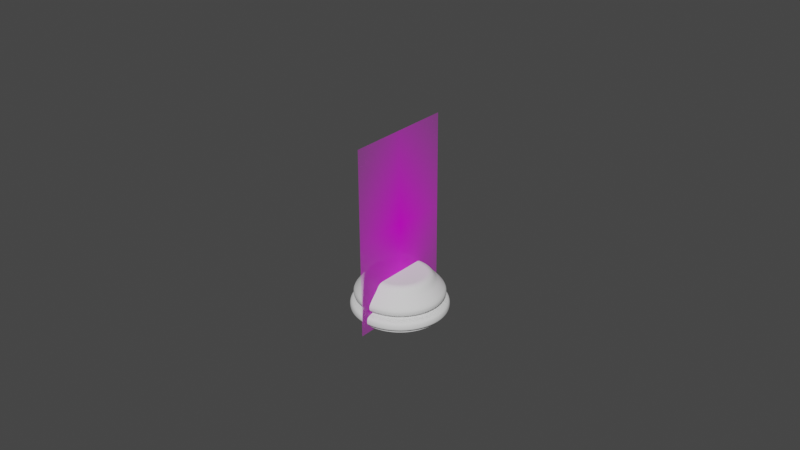 # Source: knight_2.blend  (saved by Blender 3.0.42; exported with 4.5.12 LTS)
import bpy
from mathutils import Matrix  # noqa: F401  (used for matrix-valued properties, if any)

bpy.ops.wm.read_factory_settings(use_empty=True)
scene = bpy.context.scene
scene.name = 'Scene'

# ---- collections
col_collection = bpy.data.collections.new('Collection'); scene.collection.children.link(col_collection)

# ---- images (referenced by path relative to the original .blend; pixels are not part of the script)
import os
ASSET_DIR = os.environ.get("B2B_ASSET_DIR", "")  # directory of the original .blend (textures are referenced by path, not embedded)
HERE = os.path.dirname(os.path.abspath(__file__))  # packed textures are extracted next to this script under _unpacked/

def load_image(name, relpath, width, height, colorspace="sRGB"):
    """Load a texture the original file referenced (path relative to the .blend, or extracted next to this script)."""
    p = next((c for c in (os.path.join(HERE, relpath), os.path.join(ASSET_DIR, relpath)) if relpath and os.path.exists(c)), "")
    if p:
        img = bpy.data.images.load(p, check_existing=True)
        img.name = name
    else:  # same state as the original file: an image datablock whose file is absent (Cycles renders it pink)
        img = bpy.data.images.new(name, width, height)
        img.source = "FILE"
        img.filepath = "//" + (relpath or name)
    img.colorspace_settings.name = colorspace
    return img
img_pawn_png = load_image('pawn.png', 'pawn.png', 1024, 1024, 'sRGB')
img_knight_png = load_image('knight.png', 'knight.png', 1024, 1024, 'sRGB')

# ---- materials (node trees are filled in below, after node groups)
mat_pawn = bpy.data.materials.new('pawn')
mat_pawn.surface_render_method = 'BLENDED'
mat_pawn.blend_method = 'BLEND'
mat_pawn.use_transparent_shadow = False
mat_knight = bpy.data.materials.new('knight')
mat_knight.surface_render_method = 'BLENDED'
mat_knight.blend_method = 'BLEND'
mat_knight.use_transparent_shadow = False

# ---- material node trees
mat_pawn.use_nodes = True; mat_pawn.node_tree.nodes.clear()
_N = mat_pawn.node_tree.nodes; _L = mat_pawn.node_tree.links
n0 = _N.new('ShaderNodeOutputMaterial'); n0.name = 'Material Output'; n0.location = (300, 300)
n1 = _N.new('ShaderNodeTexImage'); n1.name = 'Image Texture'; n1.location = (-200, 300)
n1.image = img_pawn_png
n1.extension = 'CLIP'
n2 = _N.new('ShaderNodeBsdfPrincipled'); n2.name = 'Principled BSDF'; n2.location = (0, 300)
n2.distribution = 'GGX'
n2.subsurface_method = 'RANDOM_WALK_SKIN'
n2.inputs[3].default_value = 1.45
n2.inputs[27].default_value = (0.0, 0.0, 0.0, 1.0)
n2.inputs[28].default_value = 1.0
_L.new(n1.outputs[0], n2.inputs[0])
_L.new(n1.outputs[1], n2.inputs[4])
_L.new(n2.outputs[0], n0.inputs[0])
n0.is_active_output = True
mat_knight.use_nodes = True; mat_knight.node_tree.nodes.clear()
_N = mat_knight.node_tree.nodes; _L = mat_knight.node_tree.links
n0 = _N.new('ShaderNodeOutputMaterial'); n0.name = 'Material Output'; n0.location = (300, 300)
n1 = _N.new('ShaderNodeTexImage'); n1.name = 'Image Texture'; n1.location = (-200, 300)
n1.image = img_knight_png
n1.extension = 'CLIP'
n2 = _N.new('ShaderNodeBsdfPrincipled'); n2.name = 'Principled BSDF'; n2.location = (0, 300)
n2.distribution = 'GGX'
n2.subsurface_method = 'RANDOM_WALK_SKIN'
n2.inputs[3].default_value = 1.45
n2.inputs[27].default_value = (0.0, 0.0, 0.0, 1.0)
n2.inputs[28].default_value = 1.0
_L.new(n1.outputs[0], n2.inputs[0])
_L.new(n1.outputs[1], n2.inputs[4])
_L.new(n2.outputs[0], n0.inputs[0])
n0.is_active_output = True

# ---- world
world_world = bpy.data.worlds.new('World'); scene.world = world_world
world_world.use_nodes = True; world_world.node_tree.nodes.clear()
_N = world_world.node_tree.nodes; _L = world_world.node_tree.links
n0 = _N.new('ShaderNodeOutputWorld'); n0.name = 'World Output'; n0.location = (300, 300)
n1 = _N.new('ShaderNodeBackground'); n1.name = 'Background'; n1.location = (10, 300)
n1.inputs[0].default_value = (0.05088, 0.05088, 0.05088, 1.0)
_L.new(n1.outputs[0], n0.inputs[0])
n0.is_active_output = True
world_world.color = (0.05088, 0.05088, 0.05088)
world_world.use_sun_shadow = False
world_world.sun_shadow_jitter_overblur = 0.0

# ---- meshes
me_pawn = bpy.data.meshes.new('pawn')
me_pawn.from_pydata([(-0.3, -0.5, 0.0), (0.3, -0.5, 0.0), (-0.3, 0.5, 0.0), (0.3, 0.5, 0.0)], [], [(0, 1, 3, 2)])
me_pawn.polygons.foreach_set('use_smooth', [True] * 1)
_uv = me_pawn.uv_layers.new(name='UVMap')
_uv.uv.foreach_set('vector', [0.0, 0.0, 1.0, 0.0, 1.0, 1.0, 0.0, 1.0])
me_pawn.materials.append(mat_pawn)
me_pawn.use_remesh_fix_poles = True
me_pawn.use_remesh_preserve_attributes = False
me_pawn.update()
me_base = bpy.data.meshes.new('Base')
me_base.from_pydata([(-0.3076, 0.1835, 0.000787), (-0.1786, 0.1301, 0.000787), (-0.4365, -0.1278, 0.000787), (-0.4899, 0.001159, 0.000787), (-0.4365, 0.1301, 0.000787), (-0.3076, 0.167, 0.6104), (-0.3076, 0.2208, 0.5816), (-0.3076, 0.1925, 0.6104), (-0.1903, 0.1184, 0.6104), (-0.1522, 0.1565, 0.5816), (-0.1723, 0.1365, 0.6104), (-0.1417, 0.001159, 0.6104), (-0.08791, 0.001159, 0.5816), (-0.1162, 0.001159, 0.6104), (-0.1903, -0.1161, 0.6104), (-0.1522, -0.1542, 0.5816), (-0.1723, -0.1341, 0.6104), (-0.3076, -0.1647, 0.6104), (-0.3076, -0.2185, 0.5816), (-0.3076, -0.1902, 0.6104), (-0.4248, -0.1161, 0.6104), (-0.4629, -0.1542, 0.5816), (-0.4429, -0.1341, 0.6104), (-0.4734, 0.001159, 0.6104), (-0.5272, 0.001159, 0.5816), (-0.4989, 0.001159, 0.6104), (-0.4248, 0.1184, 0.6104), (-0.4629, 0.1565, 0.5816), (-0.4429, 0.1365, 0.6104), (-0.3076, 0.3057, 0.2913), (-0.3076, 0.2417, 0.5184), (-0.3076, 0.2685, 0.4713), (-0.1185, 0.1902, 0.4713), (-0.1375, 0.1713, 0.5184), (-0.09219, 0.2165, 0.2913), (-0.04019, 0.001159, 0.4713), (-0.067, 0.001159, 0.5184), (-0.002987, 0.001159, 0.2913), (-0.1185, -0.1879, 0.4713), (-0.1375, -0.1689, 0.5184), (-0.09219, -0.2142, 0.2913), (-0.3076, -0.2662, 0.4713), (-0.3076, -0.2394, 0.5184), (-0.3076, -0.3034, 0.2913), (-0.4966, -0.1879, 0.4713), (-0.4777, -0.1689, 0.5184), (-0.5229, -0.2142, 0.2913), (-0.5749, 0.001159, 0.4713), (-0.5481, 0.001159, 0.5184), (-0.6121, 0.001159, 0.2913), (-0.4966, 0.1902, 0.4713), (-0.4777, 0.1713, 0.5184), (-0.5229, 0.2165, 0.2913), (-0.1252, 0.1835, 0.2588), (-0.04971, 0.001159, 0.2588), (-0.1252, -0.1812, 0.2588), (-0.3076, -0.2567, 0.2588), (-0.4899, -0.1812, 0.2588), (-0.5654, 0.001159, 0.2588), (-0.4899, 0.1835, 0.2588), (-0.3076, 0.259, 0.2588), (-0.08606, 0.2227, 0.236), (0.005693, 0.001159, 0.236), (-0.08606, -0.2203, 0.236), (-0.3076, -0.3121, 0.236), (-0.5291, -0.2203, 0.236), (-0.6208, 0.001159, 0.236), (-0.5291, 0.2227, 0.236), (-0.3076, 0.3144, 0.236), (-0.1302, 0.1785, 0.03207), (-0.05675, 0.001159, 0.03207), (-0.1302, -0.1762, 0.03207), (-0.3076, -0.2496, 0.03207), (-0.4849, -0.1762, 0.03207), (-0.5584, 0.001159, 0.03207), (-0.4849, 0.1785, 0.03207), (-0.3076, 0.252, 0.03207), (-0.3076, 0.2966, 0.4072), (-0.09863, 0.2101, 0.4072), (-0.01209, 0.001159, 0.4072), (-0.09863, -0.2078, 0.4072), (-0.3076, -0.2943, 0.4072), (-0.5165, -0.2078, 0.4072), (-0.603, 0.001159, 0.4072), (-0.5165, 0.2101, 0.4072), (-0.3076, 0.3092, 0.3337), (-0.3076, 0.3041, 0.3835), (-0.3076, 0.3096, 0.359), (-0.09335, 0.2154, 0.3835), (-0.08972, 0.219, 0.3337), (-0.08949, 0.2192, 0.359), (-0.004621, 0.001159, 0.3835), (0.0005144, 0.001159, 0.3337), (0.0008338, 0.001159, 0.359), (-0.09335, -0.2131, 0.3835), (-0.08972, -0.2167, 0.3337), (-0.08949, -0.2169, 0.359), (-0.3076, -0.3018, 0.3835), (-0.3076, -0.3069, 0.3337), (-0.3076, -0.3072, 0.359), (-0.5218, -0.2131, 0.3835), (-0.5254, -0.2167, 0.3337), (-0.5256, -0.2169, 0.359), (-0.6105, 0.001159, 0.3835), (-0.6156, 0.001159, 0.3337), (-0.616, 0.001159, 0.359), (-0.5218, 0.2154, 0.3835), (-0.5254, 0.219, 0.3337), (-0.5256, 0.2192, 0.359), (-0.3076, 0.3078, 0.05858), (-0.09072, 0.218, 0.05858), (-0.0009037, 0.001159, 0.05858), (-0.09072, -0.2157, 0.05858), (-0.3076, -0.3055, 0.05858), (-0.5244, -0.2157, 0.05858), (-0.6142, 0.001159, 0.05858), (-0.5244, 0.218, 0.05858), (-0.3076, 0.2949, 0.08587), (-0.09987, 0.2089, 0.08587), (-0.01384, 0.001159, 0.08587), (-0.09987, -0.2065, 0.08587), (-0.3076, -0.2926, 0.08587), (-0.5153, -0.2065, 0.08587), (-0.6013, 0.001159, 0.08587), (-0.5153, 0.2089, 0.08587), (-0.0721, 0.2366, 0.1915), (-0.07669, 0.232, 0.2158), (0.02543, 0.001159, 0.1915), (0.01893, 0.001159, 0.2158), (-0.0721, -0.2343, 0.1915), (-0.07669, -0.2297, 0.2158), (-0.3076, -0.3318, 0.1915), (-0.3076, -0.3253, 0.2158), (-0.543, -0.2343, 0.1915), (-0.5384, -0.2297, 0.2158), (-0.6405, 0.001159, 0.1915), (-0.6341, 0.001159, 0.2158), (-0.543, 0.2366, 0.1915), (-0.5384, 0.232, 0.2158), (-0.3076, 0.3277, 0.2158), (-0.3076, 0.3341, 0.1915), (-0.07152, 0.2372, 0.1362), (-0.07855, 0.2302, 0.114), (0.02626, 0.001159, 0.1362), (0.01631, 0.001159, 0.114), (-0.07152, -0.2349, 0.1362), (-0.07855, -0.2278, 0.114), (-0.3076, -0.3327, 0.1362), (-0.3076, -0.3227, 0.114), (-0.5436, -0.2349, 0.1362), (-0.5366, -0.2278, 0.114), (-0.6414, 0.001159, 0.1362), (-0.6314, 0.001159, 0.114), (-0.5436, 0.2372, 0.1362), (-0.5366, 0.2302, 0.114), (-0.3076, 0.325, 0.114), (-0.3076, 0.335, 0.1362), (-0.3085, -0.1822, 0.000787), (-0.1252, 0.001159, 0.000787), (-0.1781, -0.1334, 0.000787)], [], [(6, 9, 33, 30), (9, 12, 36, 33), (12, 15, 39, 36), (15, 18, 42, 39), (18, 21, 45, 42), (21, 24, 48, 45), (24, 27, 51, 48), (27, 6, 30, 51), (137, 138, 139, 140), (6, 7, 10, 9), (7, 5, 8, 10), (9, 10, 13, 12), (10, 8, 11, 13), (12, 13, 16, 15), (13, 11, 14, 16), (15, 16, 19, 18), (16, 14, 17, 19), (18, 19, 22, 21), (19, 17, 20, 22), (21, 22, 25, 24), (22, 20, 23, 25), (24, 25, 28, 27), (25, 23, 26, 28), (27, 28, 7, 6), (28, 26, 5, 7), (31, 50, 51, 30), (84, 106, 103, 83), (50, 47, 48, 51), (83, 103, 100, 82), (47, 44, 45, 48), (82, 100, 97, 81), (44, 41, 42, 45), (81, 97, 94, 80), (41, 38, 39, 42), (80, 94, 91, 79), (38, 35, 36, 39), (79, 91, 88, 78), (35, 32, 33, 36), (86, 77, 78, 88), (32, 31, 30, 33), (77, 86, 106, 84), (29, 85, 89, 34), (34, 89, 92, 37), (37, 92, 95, 40), (40, 95, 98, 43), (43, 98, 101, 46), (46, 101, 104, 49), (49, 104, 107, 52), (52, 107, 85, 29), (34, 53, 60, 29), (60, 53, 61, 68), (37, 54, 53, 34), (53, 54, 62, 61), (40, 55, 54, 37), (54, 55, 63, 62), (43, 56, 55, 40), (55, 56, 64, 63), (46, 57, 56, 43), (56, 57, 65, 64), (49, 58, 57, 46), (57, 58, 66, 65), (52, 59, 58, 49), (58, 59, 67, 66), (29, 60, 59, 52), (59, 60, 68, 67), (140, 156, 153, 137), (137, 153, 151, 135), (135, 151, 149, 133), (133, 149, 147, 131), (131, 147, 145, 129), (129, 145, 143, 127), (127, 143, 141, 125), (125, 141, 156, 140), (62, 128, 126, 61), (63, 130, 128, 62), (64, 132, 130, 63), (65, 134, 132, 64), (66, 136, 134, 65), (67, 138, 136, 66), (68, 139, 138, 67), (155, 142, 118, 117), (142, 144, 119, 118), (76, 69, 1, 0), (144, 146, 120, 119), (69, 70, 158, 1), (146, 148, 121, 120), (148, 150, 122, 121), (150, 152, 123, 122), (152, 154, 124, 123), (73, 74, 3, 2), (154, 155, 117, 124), (74, 75, 4, 3), (75, 76, 0, 4), (5, 26, 23, 20, 17, 14, 11, 8), (84, 50, 31, 77), (83, 47, 50, 84), (82, 44, 47, 83), (81, 41, 44, 82), (80, 38, 41, 81), (79, 35, 38, 80), (78, 32, 35, 79), (77, 31, 32, 78), (85, 87, 90, 89), (87, 86, 88, 90), (89, 90, 93, 92), (90, 88, 91, 93), (92, 93, 96, 95), (93, 91, 94, 96), (95, 96, 99, 98), (96, 94, 97, 99), (98, 99, 102, 101), (99, 97, 100, 102), (101, 102, 105, 104), (102, 100, 103, 105), (104, 105, 108, 107), (105, 103, 106, 108), (107, 108, 87, 85), (108, 106, 86, 87), (75, 116, 109, 76), (74, 115, 116, 75), (73, 114, 115, 74), (72, 113, 114, 73), (71, 112, 113, 72), (70, 111, 112, 71), (69, 110, 111, 70), (76, 109, 110, 69), (116, 124, 117, 109), (115, 123, 124, 116), (114, 122, 123, 115), (113, 121, 122, 114), (112, 120, 121, 113), (111, 119, 120, 112), (110, 118, 119, 111), (109, 117, 118, 110), (135, 136, 138, 137), (133, 134, 136, 135), (131, 132, 134, 133), (129, 130, 132, 131), (127, 128, 130, 129), (125, 126, 128, 127), (140, 139, 126, 125), (155, 156, 141, 142), (142, 141, 143, 144), (144, 143, 145, 146), (146, 145, 147, 148), (148, 147, 149, 150), (150, 149, 151, 152), (152, 151, 153, 154), (154, 153, 156, 155), (61, 126, 139, 68), (71, 72, 73, 2, 3, 4, 0, 1, 158, 70), (159, 71, 70, 158), (157, 72, 71, 159), (2, 73, 72, 157)])
_k = {(0, 1): 0.98824, (1, 158): 0.98824, (2, 3): 0.98824, (3, 4): 0.98824, (0, 4): 0.98824, (5, 8): 1.0, (8, 11): 1.0, (11, 14): 1.0, (14, 17): 1.0, (17, 20): 1.0, (20, 23): 1.0, (23, 26): 1.0, (5, 26): 1.0, (53, 60): 0.34902, (53, 54): 0.34902, (54, 55): 0.34902, (55, 56): 0.34902, (56, 57): 0.34902, (57, 58): 0.34902, (58, 59): 0.34902, (59, 60): 0.34902, (69, 76): 0.80784, (69, 70): 0.80784, (70, 71): 1.0, (71, 72): 1.0, (72, 73): 1.0, (73, 74): 0.80784, (74, 75): 0.80784, (75, 76): 0.80784, (70, 158): 1.0, (2, 73): 1.0, (71, 159): 1.0, (158, 159): 1.0, (72, 157): 1.0, (157, 159): 1.0, (2, 157): 1.0}
me_base.attributes.new('crease_edge', 'FLOAT', 'EDGE').data.foreach_set('value', [_k.get((min(e.vertices), max(e.vertices)), 0.0) for e in me_base.edges])
_uv = me_base.uv_layers.new(name='UVMap')
_uv.uv.foreach_set('vector', [1.0, 0.9728, 0.875, 0.9728, 0.875, 0.8969, 1.0, 0.8969, 0.875, 0.9728, 0.75, 0.9728, 0.75, 0.8969, 0.875, 0.8969, 0.75, 0.9728, 0.625, 0.9728, 0.625, 0.8969, 0.75, 0.8969, 0.625, 0.9728, 0.5, 0.9728, 0.5, 0.8969, 0.625, 0.8969, 0.5, 0.9728, 0.375, 0.9728, 0.375, 0.8969, 0.5, 0.8969, 0.375, 0.9728, 0.25, 0.9728, 0.25, 0.8969, 0.375, 0.8969, 0.25, 0.9728, 0.125, 0.9728, 0.125, 0.8969, 0.25, 0.8969, 0.125, 0.9728, 0.0, 0.9728, 0.0, 0.8969, 0.125, 0.8969, 0.125, 0.5276, 0.125, 0.5339, 0.0, 0.5339, 0.0, 0.5276, 1.0, 0.9728, 1.0, 1.0, 0.875, 1.0, 0.875, 0.9728, 0.25, 0.49, 0.25, 0.458, 0.3971, 0.3971, 0.4197, 0.4197, 0.875, 0.9728, 0.875, 1.0, 0.75, 1.0, 0.75, 0.9728, 0.4197, 0.4197, 0.3971, 0.3971, 0.458, 0.25, 0.49, 0.25, 0.75, 0.9728, 0.75, 1.0, 0.625, 1.0, 0.625, 0.9728, 0.49, 0.25, 0.458, 0.25, 0.3971, 0.1029, 0.4197, 0.08029, 0.625, 0.9728, 0.625, 1.0, 0.5, 1.0, 0.5, 0.9728, 0.4197, 0.08029, 0.3971, 0.1029, 0.25, 0.04201, 0.25, 0.01, 0.5, 0.9728, 0.5, 1.0, 0.375, 1.0, 0.375, 0.9728, 0.25, 0.01, 0.25, 0.04201, 0.1029, 0.1029, 0.08029, 0.08029, 0.375, 0.9728, 0.375, 1.0, 0.25, 1.0, 0.25, 0.9728, 0.08029, 0.08029, 0.1029, 0.1029, 0.04201, 0.25, 0.01, 0.25, 0.25, 0.9728, 0.25, 1.0, 0.125, 1.0, 0.125, 0.9728, 0.01, 0.25, 0.04201, 0.25, 0.1029, 0.3971, 0.08029, 0.4197, 0.125, 0.9728, 0.125, 1.0, 0.0, 1.0, 0.0, 0.9728, 0.08029, 0.4197, 0.1029, 0.3971, 0.25, 0.458, 0.25, 0.49, 0.0, 0.8246, 0.125, 0.8246, 0.125, 0.8969, 0.0, 0.8969, 0.125, 0.7241, 0.125, 0.7035, 0.25, 0.7035, 0.25, 0.7241, 0.125, 0.8246, 0.25, 0.8246, 0.25, 0.8969, 0.125, 0.8969, 0.25, 0.7241, 0.25, 0.7035, 0.375, 0.7035, 0.375, 0.7241, 0.25, 0.8246, 0.375, 0.8246, 0.375, 0.8969, 0.25, 0.8969, 0.375, 0.7241, 0.375, 0.7035, 0.5, 0.7035, 0.5, 0.7241, 0.375, 0.8246, 0.5, 0.8246, 0.5, 0.8969, 0.375, 0.8969, 0.5, 0.7241, 0.5, 0.7035, 0.625, 0.7035, 0.625, 0.7241, 0.5, 0.8246, 0.625, 0.8246, 0.625, 0.8969, 0.5, 0.8969, 0.625, 0.7241, 0.625, 0.7035, 0.75, 0.7035, 0.75, 0.7241, 0.625, 0.8246, 0.75, 0.8246, 0.75, 0.8969, 0.625, 0.8969, 0.75, 0.7241, 0.75, 0.7035, 0.875, 0.7035, 0.875, 0.7241, 0.75, 0.8246, 0.875, 0.8246, 0.875, 0.8969, 0.75, 0.8969, 1.0, 0.7035, 1.0, 0.7241, 0.875, 0.7241, 0.875, 0.7035, 0.875, 0.8246, 1.0, 0.8246, 1.0, 0.8969, 0.875, 0.8969, 0.0, 0.7241, 0.0, 0.7035, 0.125, 0.7035, 0.125, 0.7241, 1.0, 0.6197, 1.0, 0.6589, 0.875, 0.6589, 0.875, 0.6197, 0.875, 0.6197, 0.875, 0.6589, 0.75, 0.6589, 0.75, 0.6197, 0.75, 0.6197, 0.75, 0.6589, 0.625, 0.6589, 0.625, 0.6197, 0.625, 0.6197, 0.625, 0.6589, 0.5, 0.6589, 0.5, 0.6197, 0.5, 0.6197, 0.5, 0.6589, 0.375, 0.6589, 0.375, 0.6197, 0.375, 0.6197, 0.375, 0.6589, 0.25, 0.6589, 0.25, 0.6197, 0.25, 0.6197, 0.25, 0.6589, 0.125, 0.6589, 0.125, 0.6197, 0.125, 0.6197, 0.125, 0.6589, 0.0, 0.6589, 0.0, 0.6197, 0.875, 0.6197, 0.875, 0.5599, 1.0, 0.5599, 1.0, 0.6197, 1.0, 0.5599, 0.875, 0.5599, 0.875, 0.5409, 1.0, 0.5409, 0.75, 0.6197, 0.75, 0.5599, 0.875, 0.5599, 0.875, 0.6197, 0.875, 0.5599, 0.75, 0.5599, 0.75, 0.5409, 0.875, 0.5409, 0.625, 0.6197, 0.625, 0.5599, 0.75, 0.5599, 0.75, 0.6197, 0.75, 0.5599, 0.625, 0.5599, 0.625, 0.5409, 0.75, 0.5409, 0.5, 0.6197, 0.5, 0.5599, 0.625, 0.5599, 0.625, 0.6197, 0.625, 0.5599, 0.5, 0.5599, 0.5, 0.5409, 0.625, 0.5409, 0.375, 0.6197, 0.375, 0.5599, 0.5, 0.5599, 0.5, 0.6197, 0.5, 0.5599, 0.375, 0.5599, 0.375, 0.5409, 0.5, 0.5409, 0.25, 0.6197, 0.25, 0.5599, 0.375, 0.5599, 0.375, 0.6197, 0.375, 0.5599, 0.25, 0.5599, 0.25, 0.5409, 0.375, 0.5409, 0.125, 0.6197, 0.125, 0.5599, 0.25, 0.5599, 0.25, 0.6197, 0.25, 0.5599, 0.125, 0.5599, 0.125, 0.5409, 0.25, 0.5409, 0.0, 0.6197, 0.0, 0.5599, 0.125, 0.5599, 0.125, 0.6197, 0.125, 0.5599, 0.0, 0.5599, 0.0, 0.5409, 0.125, 0.5409, 0.0, 0.5276, 0.0, 0.5176, 0.125, 0.5176, 0.125, 0.5276, 0.125, 0.5276, 0.125, 0.5176, 0.25, 0.5176, 0.25, 0.5276, 0.25, 0.5276, 0.25, 0.5176, 0.375, 0.5176, 0.375, 0.5276, 0.375, 0.5276, 0.375, 0.5176, 0.5, 0.5176, 0.5, 0.5276, 0.5, 0.5276, 0.5, 0.5176, 0.625, 0.5176, 0.625, 0.5276, 0.625, 0.5276, 0.625, 0.5176, 0.75, 0.5176, 0.75, 0.5276, 0.75, 0.5276, 0.75, 0.5176, 0.875, 0.5176, 0.875, 0.5276, 0.875, 0.5276, 0.875, 0.5176, 1.0, 0.5176, 1.0, 0.5276, 0.75, 0.5409, 0.75, 0.5339, 0.875, 0.5339, 0.875, 0.5409, 0.625, 0.5409, 0.625, 0.5339, 0.75, 0.5339, 0.75, 0.5409, 0.5, 0.5409, 0.5, 0.5339, 0.625, 0.5339, 0.625, 0.5409, 0.375, 0.5409, 0.375, 0.5339, 0.5, 0.5339, 0.5, 0.5409, 0.25, 0.5409, 0.25, 0.5339, 0.375, 0.5339, 0.375, 0.5409, 0.125, 0.5409, 0.125, 0.5339, 0.25, 0.5339, 0.25, 0.5409, 0.0, 0.5409, 0.0, 0.5339, 0.125, 0.5339, 0.125, 0.5409, 1.0, 0.5144, 0.875, 0.5144, 0.875, 0.5115, 1.0, 0.5115, 0.875, 0.5144, 0.75, 0.5144, 0.75, 0.5115, 0.875, 0.5115, 1.0, 0.5038, 0.875, 0.5038, 0.875, 0.5, 1.0, 0.5, 0.75, 0.5144, 0.625, 0.5144, 0.625, 0.5115, 0.75, 0.5115, 0.875, 0.5038, 0.75, 0.5038, 0.75, 0.5, 0.875, 0.5, 0.625, 0.5144, 0.5, 0.5144, 0.5, 0.5115, 0.625, 0.5115, 0.5, 0.5144, 0.375, 0.5144, 0.375, 0.5115, 0.5, 0.5115, 0.375, 0.5144, 0.25, 0.5144, 0.25, 0.5115, 0.375, 0.5115, 0.25, 0.5144, 0.125, 0.5144, 0.125, 0.5115, 0.25, 0.5115, 0.375, 0.5038, 0.25, 0.5038, 0.25, 0.5, 0.0, 0.0, 0.125, 0.5144, 0.0, 0.5144, 0.0, 0.5115, 0.125, 0.5115, 0.25, 0.5038, 0.125, 0.5038, 0.125, 0.5, 0.25, 0.5, 0.125, 0.5038, 0.0, 0.5038, 0.0, 0.5, 0.125, 0.5, 0.25, 0.458, 0.1029, 0.3971, 0.04201, 0.25, 0.1029, 0.1029, 0.25, 0.04201, 0.3971, 0.1029, 0.458, 0.25, 0.3971, 0.3971, 0.125, 0.7241, 0.125, 0.8246, 0.0, 0.8246, 0.0, 0.7241, 0.25, 0.7241, 0.25, 0.8246, 0.125, 0.8246, 0.125, 0.7241, 0.375, 0.7241, 0.375, 0.8246, 0.25, 0.8246, 0.25, 0.7241, 0.5, 0.7241, 0.5, 0.8246, 0.375, 0.8246, 0.375, 0.7241, 0.625, 0.7241, 0.625, 0.8246, 0.5, 0.8246, 0.5, 0.7241, 0.75, 0.7241, 0.75, 0.8246, 0.625, 0.8246, 0.625, 0.7241, 0.875, 0.7241, 0.875, 0.8246, 0.75, 0.8246, 0.75, 0.7241, 1.0, 0.7241, 1.0, 0.8246, 0.875, 0.8246, 0.875, 0.7241, 1.0, 0.6589, 1.0, 0.6822, 0.875, 0.6822, 0.875, 0.6589, 1.0, 0.6822, 1.0, 0.7035, 0.875, 0.7035, 0.875, 0.6822, 0.875, 0.6589, 0.875, 0.6822, 0.75, 0.6822, 0.75, 0.6589, 0.875, 0.6822, 0.875, 0.7035, 0.75, 0.7035, 0.75, 0.6822, 0.75, 0.6589, 0.75, 0.6822, 0.625, 0.6822, 0.625, 0.6589, 0.75, 0.6822, 0.75, 0.7035, 0.625, 0.7035, 0.625, 0.6822, 0.625, 0.6589, 0.625, 0.6822, 0.5, 0.6822, 0.5, 0.6589, 0.625, 0.6822, 0.625, 0.7035, 0.5, 0.7035, 0.5, 0.6822, 0.5, 0.6589, 0.5, 0.6822, 0.375, 0.6822, 0.375, 0.6589, 0.5, 0.6822, 0.5, 0.7035, 0.375, 0.7035, 0.375, 0.6822, 0.375, 0.6589, 0.375, 0.6822, 0.25, 0.6822, 0.25, 0.6589, 0.375, 0.6822, 0.375, 0.7035, 0.25, 0.7035, 0.25, 0.6822, 0.25, 0.6589, 0.25, 0.6822, 0.125, 0.6822, 0.125, 0.6589, 0.25, 0.6822, 0.25, 0.7035, 0.125, 0.7035, 0.125, 0.6822, 0.125, 0.6589, 0.125, 0.6822, 0.0, 0.6822, 0.0, 0.6589, 0.125, 0.6822, 0.125, 0.7035, 0.0, 0.7035, 0.0, 0.6822, 0.125, 0.5038, 0.125, 0.5076, 0.0, 0.5076, 0.0, 0.5038, 0.25, 0.5038, 0.25, 0.5076, 0.125, 0.5076, 0.125, 0.5038, 0.375, 0.5038, 0.375, 0.5076, 0.25, 0.5076, 0.25, 0.5038, 0.5, 0.5038, 0.5, 0.5076, 0.375, 0.5076, 0.375, 0.5038, 0.625, 0.5038, 0.625, 0.5076, 0.5, 0.5076, 0.5, 0.5038, 0.75, 0.5038, 0.75, 0.5076, 0.625, 0.5076, 0.625, 0.5038, 0.875, 0.5038, 0.875, 0.5076, 0.75, 0.5076, 0.75, 0.5038, 1.0, 0.5038, 1.0, 0.5076, 0.875, 0.5076, 0.875, 0.5038, 0.125, 0.5076, 0.125, 0.5115, 0.0, 0.5115, 0.0, 0.5076, 0.25, 0.5076, 0.25, 0.5115, 0.125, 0.5115, 0.125, 0.5076, 0.375, 0.5076, 0.375, 0.5115, 0.25, 0.5115, 0.25, 0.5076, 0.5, 0.5076, 0.5, 0.5115, 0.375, 0.5115, 0.375, 0.5076, 0.625, 0.5076, 0.625, 0.5115, 0.5, 0.5115, 0.5, 0.5076, 0.75, 0.5076, 0.75, 0.5115, 0.625, 0.5115, 0.625, 0.5076, 0.875, 0.5076, 0.875, 0.5115, 0.75, 0.5115, 0.75, 0.5076, 1.0, 0.5076, 1.0, 0.5115, 0.875, 0.5115, 0.875, 0.5076, 0.25, 0.5276, 0.25, 0.5339, 0.125, 0.5339, 0.125, 0.5276, 0.375, 0.5276, 0.375, 0.5339, 0.25, 0.5339, 0.25, 0.5276, 0.5, 0.5276, 0.5, 0.5339, 0.375, 0.5339, 0.375, 0.5276, 0.625, 0.5276, 0.625, 0.5339, 0.5, 0.5339, 0.5, 0.5276, 0.75, 0.5276, 0.75, 0.5339, 0.625, 0.5339, 0.625, 0.5276, 0.875, 0.5276, 0.875, 0.5339, 0.75, 0.5339, 0.75, 0.5276, 1.0, 0.5276, 1.0, 0.5339, 0.875, 0.5339, 0.875, 0.5276, 1.0, 0.5144, 1.0, 0.5176, 0.875, 0.5176, 0.875, 0.5144, 0.875, 0.5144, 0.875, 0.5176, 0.75, 0.5176, 0.75, 0.5144, 0.75, 0.5144, 0.75, 0.5176, 0.625, 0.5176, 0.625, 0.5144, 0.625, 0.5144, 0.625, 0.5176, 0.5, 0.5176, 0.5, 0.5144, 0.5, 0.5144, 0.5, 0.5176, 0.375, 0.5176, 0.375, 0.5144, 0.375, 0.5144, 0.375, 0.5176, 0.25, 0.5176, 0.25, 0.5144, 0.25, 0.5144, 0.25, 0.5176, 0.125, 0.5176, 0.125, 0.5144, 0.125, 0.5144, 0.125, 0.5176, 0.0, 0.5176, 0.0, 0.5144, 0.875, 0.5409, 0.875, 0.5339, 1.0, 0.5339, 1.0, 0.5409, 0.0, 0.0, 0.0, 0.0, 0.0, 0.0, 0.0, 0.0, 0.25, 0.5, 0.125, 0.5, 0.0, 0.5, 0.875, 0.5, 0.75, 0.5, 0.0, 0.0, 0.0, 0.0, 0.0, 0.0, 0.0, 0.0, 0.0, 0.0, 0.0, 0.0, 0.0, 0.0, 0.0, 0.0, 0.0, 0.0, 0.375, 0.5, 0.375, 0.5038, 0.5, 0.5038, 0.0, 0.0])
me_base.use_remesh_fix_poles = True
me_base.use_remesh_preserve_attributes = False
me_base.update()
me_knight = bpy.data.meshes.new('knight')
me_knight.from_pydata([(-0.2939, -0.5, 0.0), (0.2939, -0.5, 0.0), (-0.2939, 0.5, 0.0), (0.2939, 0.5, 0.0)], [], [(0, 1, 3, 2)])
_uv = me_knight.uv_layers.new(name='UVMap')
_uv.uv.foreach_set('vector', [0.0, 0.0, 1.0, 0.0, 1.0, 1.0, 0.0, 1.0])
me_knight.materials.append(mat_knight)
me_knight.use_remesh_fix_poles = True
me_knight.use_remesh_preserve_attributes = False
me_knight.update()

# ---- objects
ob_pawn = bpy.data.objects.new('pawn', me_pawn)
ob_base = bpy.data.objects.new('Base', me_base)
ob_knight = bpy.data.objects.new('knight', me_knight)

# ---- transforms, parenting, visibility, modifiers, constraints
ob_pawn.location = (0.0, 0.0, 0.02539)
ob_pawn.rotation_euler = (1.571, 0.0, 1.571)
ob_pawn.scale = (0.0509, 0.0509, 0.0509)
ob_pawn.hide_render = True
ob_pawn.show_bounds = True
ob_base.location = (0.01545, -5.823e-05, -0.0001211)
ob_base.scale = (0.05024, 0.05024, 0.02369)
_m = ob_base.modifiers.new('Subdivision', 'SUBSURF')
_m.levels = 2
_m.render_levels = 4
ob_knight.location = (0.0, 0.0, 0.02988)
ob_knight.rotation_euler = (-1.571, 3.15, -1.571)
ob_knight.scale = (0.05967, 0.05967, 0.05967)

# ---- collection membership
col_collection.objects.link(ob_pawn)
col_collection.objects.link(ob_base)
col_collection.objects.link(ob_knight)

# ---- scene / render settings (as saved in the file)
scene.frame_start = 1; scene.frame_end = 250; scene.frame_set(1)
scene.render.engine = 'BLENDER_EEVEE_NEXT'
scene.cycles.sampling_pattern = 'TABULATED_SOBOL'
scene.cycles.use_light_tree = False
scene.view_settings.view_transform = 'Filmic'
bpy.context.view_layer.update()

# ---- added for rendering (the .blend has no active camera and no usable light): camera, sun
cam_auto = bpy.data.cameras.new('AutoCamera')
cam_auto.lens = 50.0
cam_auto.sensor_width = 36.0
cam_auto.clip_end = 1000.0
ob_auto_camera = bpy.data.objects.new('AutoCamera', cam_auto)
scene.collection.objects.link(ob_auto_camera)
ob_auto_camera.location = (0.185045, -0.222054, 0.177911)
ob_auto_camera.rotation_euler = (1.09748, -7.21219e-08, 0.694738)
scene.camera = ob_auto_camera
light_auto_sun = bpy.data.lights.new('AutoSun', 'SUN')
light_auto_sun.energy = 3.0
light_auto_sun.angle = 0.0523599
ob_auto_sun = bpy.data.objects.new('AutoSun', light_auto_sun)
scene.collection.objects.link(ob_auto_sun)
ob_auto_sun.rotation_euler = (0.872665, 0.174533, 0.523599)
bpy.context.view_layer.update()
